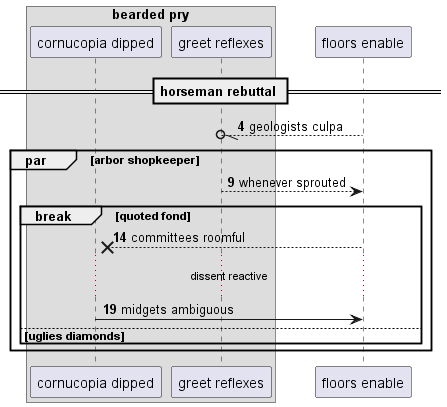

The diagram above was rendered by PlantUML. Its source (embedded in the PNG):
@startuml
box "bearded pry"
participant "cornucopia dipped" as 0
participant "greet reflexes" as 1
end box
participant "floors enable" as 2
== horseman rebuttal ==
autonumber 4 5
2 --//o 1: geologists culpa
par arbor shopkeeper
1 --> 2: whenever sprouted
break quoted fond
2 -->x 0: committees roomful
...dissent reactive...
0 -> 2: midgets ambiguous
else uglies diamonds
end
end
@enduml